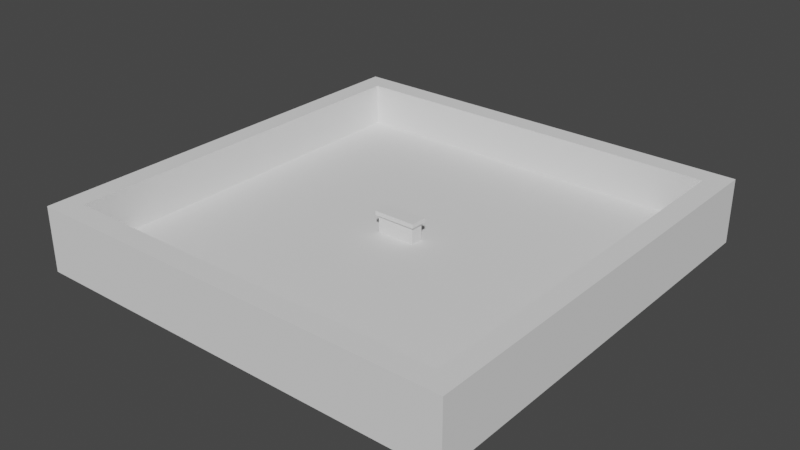 # Source: Test_Scene.blend  (saved by Blender 2.93.20; exported with 4.5.12 LTS)
import bpy
from mathutils import Matrix  # noqa: F401  (used for matrix-valued properties, if any)

bpy.ops.wm.read_factory_settings(use_empty=True)
scene = bpy.context.scene
scene.name = 'Scene'

# ---- collections
col_collection = bpy.data.collections.new('Collection'); scene.collection.children.link(col_collection)

# ---- world
world_world = bpy.data.worlds.new('World'); scene.world = world_world
world_world.use_nodes = True; world_world.node_tree.nodes.clear()
_N = world_world.node_tree.nodes; _L = world_world.node_tree.links
n0 = _N.new('ShaderNodeOutputWorld'); n0.name = 'World Output'; n0.location = (300, 300)
n1 = _N.new('ShaderNodeBackground'); n1.name = 'Background'; n1.location = (10, 300)
n1.inputs[0].default_value = (0.05088, 0.05088, 0.05088, 1.0)
_L.new(n1.outputs[0], n0.inputs[0])
n0.is_active_output = True
world_world.color = (0.05088, 0.05088, 0.05088)
world_world.use_sun_shadow = False
world_world.sun_shadow_jitter_overblur = 0.0

# ---- meshes
me_cube_001 = bpy.data.meshes.new('Cube.001')
me_cube_001.from_pydata([(-9.0, -9.0, 0.0), (-10.0, 10.0, -1.0), (-9.0, 9.0, 0.0), (9.0, -9.0, 0.0), (9.0, 9.0, 0.0), (10.0, -10.0, -1.0), (-10.0, -10.0, -1.0), (10.0, 10.0, 2.0), (-10.0, 10.0, 2.0), (-10.0, -10.0, 2.0), (10.0, -10.0, 2.0), (9.0, -9.0, 2.0), (9.0, 9.0, 2.0), (-9.0, 9.0, 2.0), (10.0, 10.0, -1.0), (-9.0, -9.0, 2.0)], [], [(4, 3, 11, 12), (6, 5, 10, 9), (1, 14, 5, 6), (4, 2, 0, 3), (14, 1, 8, 7), (2, 4, 12, 13), (5, 14, 7, 10), (1, 6, 9, 8), (3, 0, 15, 11), (0, 2, 13, 15), (13, 12, 7, 8), (11, 15, 9, 10), (12, 11, 10, 7), (15, 13, 8, 9)])
_uv = me_cube_001.uv_layers.new(name='UVMap')
_uv.uv.foreach_set('vector', [0.52, 0.48, 0.8799, 0.48, 0.8799, 0.52, 0.52, 0.52, 0.9999, 0.1001, 0.9999, 0.5, 0.9399, 0.5, 0.9399, 0.1001, 0.4, 0.1001, 0.4, 0.5, 7.745e-05, 0.5, 7.76e-05, 0.1001, 0.52, 0.48, 0.52, 0.1201, 0.8799, 0.1201, 0.8799, 0.48, 0.4, 0.5, 0.4, 0.1001, 0.46, 0.1001, 0.46, 0.5, 0.52, 0.1201, 0.52, 0.48, 0.48, 0.48, 0.48, 0.1201, 0.8999, 0.6, 0.5, 0.6, 0.5, 0.54, 0.8999, 0.54, 0.5, 7.745e-05, 0.8999, 7.747e-05, 0.8999, 0.06007, 0.5, 0.06007, 0.8799, 0.48, 0.8799, 0.1201, 0.9199, 0.1201, 0.9199, 0.48, 0.8799, 0.1201, 0.52, 0.1201, 0.52, 0.08006, 0.8799, 0.08007, 0.48, 0.1201, 0.48, 0.48, 0.46, 0.5, 0.46, 0.1001, 0.9199, 0.48, 0.9199, 0.1201, 0.9399, 0.1001, 0.9399, 0.5, 0.52, 0.52, 0.8799, 0.52, 0.8999, 0.54, 0.5, 0.54, 0.8799, 0.08007, 0.52, 0.08006, 0.5, 0.06007, 0.8999, 0.06007])
me_cube_001.use_remesh_fix_poles = True
me_cube_001.use_remesh_preserve_attributes = False
me_cube_001.update()
me_cube = bpy.data.meshes.new('Cube')
me_cube.from_pydata([(-1.0, -0.4, 1.0), (-1.0, 0.4, 1.0), (1.0, -0.4, 1.0), (1.0, 0.4, 1.0), (-1.0, -0.4, 0.8), (-1.0, 0.4, 0.8), (1.0, 0.4, 0.8), (1.0, -0.4, 0.8), (-0.9, 0.3, 0.0), (-0.9, -0.3, 0.0), (-0.9, 0.3, 0.8), (0.9, 0.3, 0.0), (0.9, 0.3, 0.8), (0.9, -0.3, 0.0), (0.9, -0.3, 0.8), (-0.9, -0.3, 0.8)], [], [(4, 0, 1, 5), (5, 1, 3, 6), (6, 3, 2, 7), (7, 2, 0, 4), (8, 11, 13, 9), (3, 1, 0, 2), (7, 4, 15, 14), (5, 6, 12, 10), (13, 14, 15, 9), (11, 12, 14, 13), (8, 10, 12, 11), (9, 15, 10, 8), (4, 5, 10, 15), (6, 7, 14, 12)])
_uv = me_cube.uv_layers.new(name='UVMap')
_uv.uv.foreach_set('vector', [0.4074, 0.1481, 0.4444, 0.1852, 0.2963, 0.3333, 0.2593, 0.2963, 0.2593, 0.3704, 0.2963, 0.3333, 0.6667, 0.7037, 0.6296, 0.7407, 0.7037, 0.7407, 0.6667, 0.7037, 0.8148, 0.5556, 0.8519, 0.5926, 0.8519, 0.5185, 0.8148, 0.5556, 0.4444, 0.1852, 0.4815, 0.1481, 0.1111, 0.5556, 0.4444, 0.8889, 0.3333, 1.0, 0.0, 0.6667, 0.6667, 0.7037, 0.2963, 0.3333, 0.4444, 0.1852, 0.8148, 0.5556, 0.8519, 0.5185, 0.4815, 0.1481, 0.5185, 0.1481, 0.8519, 0.4815, 0.2593, 0.3704, 0.6296, 0.7407, 0.5926, 0.7407, 0.2593, 0.4074, 1.0, 0.3333, 0.8519, 0.4815, 0.5185, 0.1481, 0.6667, 0.0, 0.8889, 0.8889, 0.7407, 0.7407, 0.8519, 0.6296, 1.0, 0.7778, 0.1111, 0.5556, 0.2593, 0.4074, 0.5926, 0.7407, 0.4444, 0.8889, 0.2222, 3.746e-07, 0.3704, 0.1481, 0.2593, 0.2593, 0.1111, 0.1111, 0.4074, 0.1481, 0.2593, 0.2963, 0.2593, 0.2593, 0.3704, 0.1481, 0.7037, 0.7407, 0.8519, 0.5926, 0.8519, 0.6296, 0.7407, 0.7407])
me_cube.use_remesh_fix_poles = True
me_cube.use_remesh_preserve_attributes = False
me_cube.update()

# ---- objects
ob_test_scene = bpy.data.objects.new('Test_Scene', me_cube_001)
ob_table = bpy.data.objects.new('Table', me_cube)

# ---- transforms, parenting, visibility, modifiers, constraints
ob_test_scene.location = (0.0, 0.0, 0.0)
ob_table.location = (0.0, 0.0, 0.0)

# ---- collection membership
col_collection.objects.link(ob_test_scene)
col_collection.objects.link(ob_table)

# ---- scene / render settings (as saved in the file)
scene.frame_start = 1; scene.frame_end = 250; scene.frame_set(1)
scene.render.engine = 'BLENDER_EEVEE_NEXT'
scene.cycles.use_denoising = False
scene.cycles.samples = 128
scene.cycles.sampling_pattern = 'TABULATED_SOBOL'
scene.cycles.use_adaptive_sampling = False
scene.cycles.use_light_tree = False
scene.view_settings.view_transform = 'Filmic'
bpy.context.view_layer.update()

# ---- added for rendering (the .blend has no active camera and no usable light): camera, sun
cam_auto = bpy.data.cameras.new('AutoCamera')
cam_auto.lens = 50.0
cam_auto.sensor_width = 36.0
cam_auto.clip_end = 1000.0
ob_auto_camera = bpy.data.objects.new('AutoCamera', cam_auto)
scene.collection.objects.link(ob_auto_camera)
ob_auto_camera.location = (26.3161, -31.5793, 21.5529)
ob_auto_camera.rotation_euler = (1.09748, -7.21219e-08, 0.694738)
scene.camera = ob_auto_camera
light_auto_sun = bpy.data.lights.new('AutoSun', 'SUN')
light_auto_sun.energy = 3.0
light_auto_sun.angle = 0.0523599
ob_auto_sun = bpy.data.objects.new('AutoSun', light_auto_sun)
scene.collection.objects.link(ob_auto_sun)
ob_auto_sun.rotation_euler = (0.872665, 0.174533, 0.523599)
bpy.context.view_layer.update()
